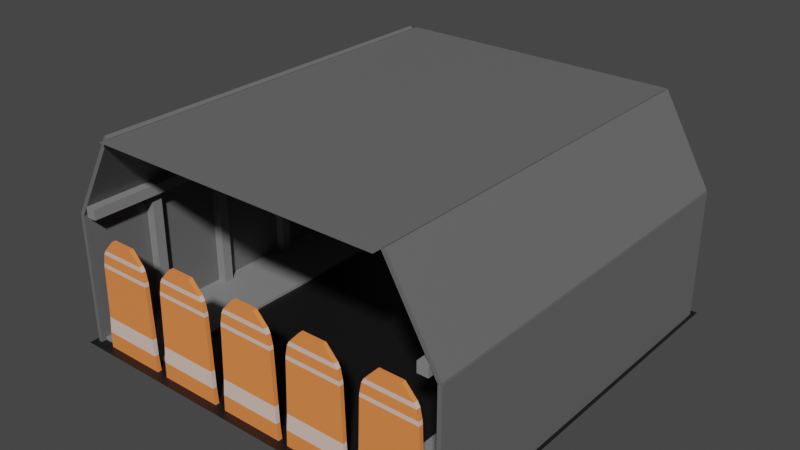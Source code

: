 # Source: tunnel_prototype_1.blend  (saved by Blender 3.6.13; exported with 4.5.12 LTS)
import bpy
from mathutils import Matrix  # noqa: F401  (used for matrix-valued properties, if any)

bpy.ops.wm.read_factory_settings(use_empty=True)
scene = bpy.context.scene
scene.name = 'Scene'

# ---- collections
col_collection = bpy.data.collections.new('Collection'); scene.collection.children.link(col_collection)

# ---- materials (node trees are filled in below, after node groups)
mat_pavement = bpy.data.materials.new('Pavement')
mat_pavement.use_transparent_shadow = False
mat_cement2 = bpy.data.materials.new('Cement2')
mat_cement2.alpha_threshold = 0.0
mat_cement2.use_transparent_shadow = False
mat_cement2.roughness = 0.5
mat_cement2.line_color = (0.0, 0.0, 0.0, 1.0)
mat_roadblockorange = bpy.data.materials.new('RoadBlockOrange')
mat_roadblockorange.use_transparent_shadow = False
mat_roadblockwhite = bpy.data.materials.new('RoadBlockWhite')
mat_roadblockwhite.use_transparent_shadow = False
mat_cement01 = bpy.data.materials.new('Cement01')
mat_cement01.use_transparent_shadow = False

# ---- material node trees
mat_pavement.use_nodes = True; mat_pavement.node_tree.nodes.clear()
_N = mat_pavement.node_tree.nodes; _L = mat_pavement.node_tree.links
n0 = _N.new('ShaderNodeBsdfPrincipled'); n0.name = 'Principled BSDF'; n0.location = (10, 300)
n0.distribution = 'GGX'
n0.subsurface_method = 'RANDOM_WALK_SKIN'
n0.inputs[0].default_value = (0.007193, 0.007193, 0.007193, 1.0)
n0.inputs[3].default_value = 1.45
n0.inputs[27].default_value = (0.0, 0.0, 0.0, 1.0)
n0.inputs[28].default_value = 1.0
n1 = _N.new('ShaderNodeOutputMaterial'); n1.name = 'Material Output'; n1.location = (300, 300)
_L.new(n0.outputs[0], n1.inputs[0])
n1.is_active_output = True
mat_cement2.use_nodes = True; mat_cement2.node_tree.nodes.clear()
_N = mat_cement2.node_tree.nodes; _L = mat_cement2.node_tree.links
n0 = _N.new('ShaderNodeOutputMaterial'); n0.name = 'Material Output'; n0.location = (300, 300)
n1 = _N.new('ShaderNodeBsdfPrincipled'); n1.name = 'Principled BSDF'; n1.location = (10, 300)
n1.distribution = 'GGX'
n1.subsurface_method = 'RANDOM_WALK_SKIN'
n1.inputs[0].default_value = (0.1376, 0.1376, 0.1376, 1.0)
n1.inputs[3].default_value = 1.45
n1.inputs[27].default_value = (0.0, 0.0, 0.0, 1.0)
n1.inputs[28].default_value = 1.0
_L.new(n1.outputs[0], n0.inputs[0])
n0.is_active_output = True
mat_roadblockorange.use_nodes = True; mat_roadblockorange.node_tree.nodes.clear()
_N = mat_roadblockorange.node_tree.nodes; _L = mat_roadblockorange.node_tree.links
n0 = _N.new('ShaderNodeBsdfPrincipled'); n0.name = 'Principled BSDF'; n0.location = (10, 300)
n0.distribution = 'GGX'
n0.subsurface_method = 'RANDOM_WALK_SKIN'
n0.inputs[0].default_value = (1.0, 0.269, 0.07046, 1.0)
n0.inputs[3].default_value = 1.45
n0.inputs[27].default_value = (0.0, 0.0, 0.0, 1.0)
n0.inputs[28].default_value = 1.0
n1 = _N.new('ShaderNodeOutputMaterial'); n1.name = 'Material Output'; n1.location = (300, 300)
_L.new(n0.outputs[0], n1.inputs[0])
n1.is_active_output = True
mat_roadblockwhite.use_nodes = True; mat_roadblockwhite.node_tree.nodes.clear()
_N = mat_roadblockwhite.node_tree.nodes; _L = mat_roadblockwhite.node_tree.links
n0 = _N.new('ShaderNodeBsdfPrincipled'); n0.name = 'Principled BSDF'; n0.location = (10, 300)
n0.distribution = 'GGX'
n0.subsurface_method = 'RANDOM_WALK_SKIN'
n0.inputs[0].default_value = (0.8, 0.6046, 0.528, 1.0)
n0.inputs[3].default_value = 1.45
n0.inputs[27].default_value = (0.0, 0.0, 0.0, 1.0)
n0.inputs[28].default_value = 1.0
n1 = _N.new('ShaderNodeOutputMaterial'); n1.name = 'Material Output'; n1.location = (300, 300)
_L.new(n0.outputs[0], n1.inputs[0])
n1.is_active_output = True
mat_cement01.use_nodes = True; mat_cement01.node_tree.nodes.clear()
_N = mat_cement01.node_tree.nodes; _L = mat_cement01.node_tree.links
n0 = _N.new('ShaderNodeBsdfPrincipled'); n0.name = 'Principled BSDF'; n0.location = (10, 300)
n0.distribution = 'GGX'
n0.subsurface_method = 'RANDOM_WALK_SKIN'
n0.inputs[0].default_value = (0.233, 0.233, 0.233, 1.0)
n0.inputs[3].default_value = 1.45
n0.inputs[27].default_value = (0.0, 0.0, 0.0, 1.0)
n0.inputs[28].default_value = 1.0
n1 = _N.new('ShaderNodeOutputMaterial'); n1.name = 'Material Output'; n1.location = (300, 300)
_L.new(n0.outputs[0], n1.inputs[0])
n1.is_active_output = True

# ---- world
world_world = bpy.data.worlds.new('World'); scene.world = world_world
world_world.use_nodes = True; world_world.node_tree.nodes.clear()
_N = world_world.node_tree.nodes; _L = world_world.node_tree.links
n0 = _N.new('ShaderNodeOutputWorld'); n0.name = 'World Output'; n0.location = (300, 300)
n1 = _N.new('ShaderNodeBackground'); n1.name = 'Background'; n1.location = (10, 300)
n1.inputs[0].default_value = (0.05088, 0.05088, 0.05088, 1.0)
_L.new(n1.outputs[0], n0.inputs[0])
n0.is_active_output = True
world_world.color = (0.05088, 0.05088, 0.05088)
world_world.use_sun_shadow = False
world_world.sun_shadow_jitter_overblur = 0.0

# ---- meshes
me_plane = bpy.data.meshes.new('Plane')
me_plane.from_pydata([(-39.84, -39.84, 0.0), (39.84, -39.84, 0.0), (-39.84, 39.84, 0.0), (39.84, 39.84, 0.0)], [], [(0, 1, 3, 2)])
_uv = me_plane.uv_layers.new(name='UVMap')
_uv.uv.foreach_set('vector', [0.0, 0.0, 1.0, 0.0, 1.0, 1.0, 0.0, 1.0])
me_plane.materials.append(mat_pavement)
me_plane.update()
me_cube_001 = bpy.data.meshes.new('Cube.001')
me_cube_001.from_pydata([(-0.4005, -38.38, -12.76), (-0.4005, -38.38, 12.76), (-0.4005, 38.38, -12.76), (-0.4005, 38.38, 12.76), (0.4005, -38.38, -12.76), (0.4005, -38.38, 12.76), (0.4005, 38.38, -12.76), (0.4005, 38.38, 12.76)], [], [(0, 1, 3, 2), (2, 3, 7, 6), (6, 7, 5, 4), (4, 5, 1, 0), (2, 6, 4, 0), (7, 3, 1, 5)])
_uv = me_cube_001.uv_layers.new(name='UVMap')
_uv.uv.foreach_set('vector', [0.375, 0.0, 0.625, 0.0, 0.625, 0.25, 0.375, 0.25, 0.375, 0.25, 0.625, 0.25, 0.625, 0.5, 0.375, 0.5, 0.375, 0.5, 0.625, 0.5, 0.625, 0.75, 0.375, 0.75, 0.375, 0.75, 0.625, 0.75, 0.625, 1.0, 0.375, 1.0, 0.125, 0.5, 0.375, 0.5, 0.375, 0.75, 0.125, 0.75, 0.625, 0.5, 0.875, 0.5, 0.875, 0.75, 0.625, 0.75])
me_cube_001.materials.append(mat_cement2)
me_cube_001.update()
me_cube_002 = bpy.data.meshes.new('Cube.002')
me_cube_002.from_pydata([(-0.4005, -38.38, -12.76), (-0.4005, -38.38, 12.76), (-0.4005, 38.38, -12.76), (-0.4005, 38.38, 12.76), (0.4005, -38.38, -12.76), (0.4005, -38.38, 12.76), (0.4005, 38.38, -12.76), (0.4005, 38.38, 12.76)], [], [(0, 1, 3, 2), (2, 3, 7, 6), (6, 7, 5, 4), (4, 5, 1, 0), (2, 6, 4, 0), (7, 3, 1, 5)])
_uv = me_cube_002.uv_layers.new(name='UVMap')
_uv.uv.foreach_set('vector', [0.375, 0.0, 0.625, 0.0, 0.625, 0.25, 0.375, 0.25, 0.375, 0.25, 0.625, 0.25, 0.625, 0.5, 0.375, 0.5, 0.375, 0.5, 0.625, 0.5, 0.625, 0.75, 0.375, 0.75, 0.375, 0.75, 0.625, 0.75, 0.625, 1.0, 0.375, 1.0, 0.125, 0.5, 0.375, 0.5, 0.375, 0.75, 0.125, 0.75, 0.625, 0.5, 0.875, 0.5, 0.875, 0.75, 0.625, 0.75])
me_cube_002.materials.append(mat_cement2)
me_cube_002.update()
me_cube_003 = bpy.data.meshes.new('Cube.003')
me_cube_003.from_pydata([(-0.4005, -38.38, -9.737), (-0.4005, -38.38, 9.737), (-0.4005, 38.38, -9.737), (-0.4005, 38.38, 9.737), (0.4005, -38.38, -9.737), (0.4005, -38.38, 9.737), (0.4005, 38.38, -9.737), (0.4005, 38.38, 9.737)], [], [(0, 1, 3, 2), (2, 3, 7, 6), (6, 7, 5, 4), (4, 5, 1, 0), (2, 6, 4, 0), (7, 3, 1, 5)])
_uv = me_cube_003.uv_layers.new(name='UVMap')
_uv.uv.foreach_set('vector', [0.375, 0.0, 0.625, 0.0, 0.625, 0.25, 0.375, 0.25, 0.375, 0.25, 0.625, 0.25, 0.625, 0.5, 0.375, 0.5, 0.375, 0.5, 0.625, 0.5, 0.625, 0.75, 0.375, 0.75, 0.375, 0.75, 0.625, 0.75, 0.625, 1.0, 0.375, 1.0, 0.125, 0.5, 0.375, 0.5, 0.375, 0.75, 0.125, 0.75, 0.625, 0.5, 0.875, 0.5, 0.875, 0.75, 0.625, 0.75])
me_cube_003.materials.append(mat_cement2)
me_cube_003.update()
me_cube_004 = bpy.data.meshes.new('Cube.004')
me_cube_004.from_pydata([(-0.4005, -38.38, -9.737), (-0.4005, -38.38, 9.737), (-0.4005, 38.38, -9.737), (-0.4005, 38.38, 9.737), (0.4005, -38.38, -9.737), (0.4005, -38.38, 9.737), (0.4005, 38.38, -9.737), (0.4005, 38.38, 9.737)], [], [(0, 1, 3, 2), (2, 3, 7, 6), (6, 7, 5, 4), (4, 5, 1, 0), (2, 6, 4, 0), (7, 3, 1, 5)])
_uv = me_cube_004.uv_layers.new(name='UVMap')
_uv.uv.foreach_set('vector', [0.375, 0.0, 0.625, 0.0, 0.625, 0.25, 0.375, 0.25, 0.375, 0.25, 0.625, 0.25, 0.625, 0.5, 0.375, 0.5, 0.375, 0.5, 0.625, 0.5, 0.625, 0.75, 0.375, 0.75, 0.375, 0.75, 0.625, 0.75, 0.625, 1.0, 0.375, 1.0, 0.125, 0.5, 0.375, 0.5, 0.375, 0.75, 0.125, 0.75, 0.625, 0.5, 0.875, 0.5, 0.875, 0.75, 0.625, 0.75])
me_cube_004.materials.append(mat_cement2)
me_cube_004.update()
me_plane_001 = bpy.data.meshes.new('Plane.001')
me_plane_001.from_pydata([(-28.65, -39.84, 0.0), (28.65, -39.84, 0.0), (-28.65, 39.84, 0.0), (28.65, 39.84, 0.0)], [], [(0, 1, 3, 2)])
_uv = me_plane_001.uv_layers.new(name='UVMap')
_uv.uv.foreach_set('vector', [0.0, 0.0, 1.0, 0.0, 1.0, 1.0, 0.0, 1.0])
me_plane_001.materials.append(mat_cement2)
me_plane_001.update()
me_cube_005 = bpy.data.meshes.new('Cube.005')
me_cube_005.from_pydata([(-0.4005, -6.247, -12.76), (-0.4005, -2.351, 9.848), (-0.4005, 6.247, -12.76), (-0.4005, 2.351, 9.848), (0.4005, -6.247, -12.76), (0.4005, -2.351, 9.848), (0.4005, 6.247, -12.76), (0.4005, 2.351, 9.848), (-0.4005, -5.508, 3.906), (-0.4005, 5.508, 3.906), (0.4005, 5.508, 3.906), (0.4005, -5.508, 3.906), (-0.4005, -4.559, 7.45), (-0.4005, 4.559, 7.45), (0.4005, 4.559, 7.45), (0.4005, -4.559, 7.45), (-0.4005, -5.033, 6.566), (0.4005, -5.033, 6.566), (0.4005, 5.033, 6.566), (-0.4005, 5.033, 6.566), (-0.4005, 5.414, 4.703), (0.4005, 5.414, 4.703), (0.4005, -5.414, 4.703), (-0.4005, -5.414, 4.703), (-0.4005, 5.85, -6.305), (0.4005, 5.85, -6.305), (0.4005, -5.85, -6.305), (-0.4005, -5.85, -6.305), (-0.5048, 6.035, -9.494), (0.2962, 6.035, -9.494), (0.2962, -6.077, -9.494), (-0.5048, -6.077, -9.494)], [], [(12, 1, 3, 13), (13, 3, 7, 14), (14, 7, 5, 15), (15, 5, 1, 12), (2, 6, 4, 0), (7, 3, 1, 5), (26, 11, 8, 27), (25, 10, 11, 26), (24, 9, 10, 25), (27, 8, 9, 24), (17, 15, 12, 16), (18, 14, 15, 17), (19, 13, 14, 18), (16, 12, 13, 19), (20, 19, 18, 21), (22, 17, 16, 23), (21, 18, 17, 22), (23, 16, 19, 20), (8, 23, 20, 9), (10, 21, 22, 11), (11, 22, 23, 8), (9, 20, 21, 10), (31, 27, 24, 28), (28, 24, 25, 29), (29, 25, 26, 30), (30, 26, 27, 31), (4, 30, 31, 0), (6, 29, 30, 4), (2, 28, 29, 6), (0, 31, 28, 2)])
me_cube_005.polygons.foreach_set('material_index', [0, 0, 0, 0, 0, 0, 0, 0, 0, 0, 1, 1, 1, 1, 0, 0, 0, 0, 1, 1, 1, 1, 1, 1, 1, 1, 0, 0, 0, 0])
_uv = me_cube_005.uv_layers.new(name='UVMap')
_uv.uv.foreach_set('vector', [0.5625, 0.0, 0.625, 0.0, 0.625, 0.25, 0.5625, 0.25, 0.5625, 0.25, 0.625, 0.25, 0.625, 0.5, 0.5625, 0.5, 0.5625, 0.5, 0.625, 0.5, 0.625, 0.75, 0.5625, 0.75, 0.5625, 0.75, 0.625, 0.75, 0.625, 1.0, 0.5625, 1.0, 0.125, 0.5, 0.375, 0.5, 0.375, 0.75, 0.125, 0.75, 0.625, 0.5, 0.875, 0.5, 0.875, 0.75, 0.625, 0.75, 0.4375, 0.75, 0.5, 0.75, 0.5, 1.0, 0.4375, 1.0, 0.4375, 0.5, 0.5, 0.5, 0.5, 0.75, 0.4375, 0.75, 0.4375, 0.25, 0.5, 0.25, 0.5, 0.5, 0.4375, 0.5, 0.4375, 0.0, 0.5, 0.0, 0.5, 0.25, 0.4375, 0.25, 0.5312, 0.75, 0.5625, 0.75, 0.5625, 1.0, 0.5312, 1.0, 0.5313, 0.5, 0.5625, 0.5, 0.5625, 0.75, 0.5312, 0.75, 0.5312, 0.25, 0.5625, 0.25, 0.5625, 0.5, 0.5313, 0.5, 0.5312, 0.0, 0.5625, 0.0, 0.5625, 0.25, 0.5312, 0.25, 0.5156, 0.25, 0.5312, 0.25, 0.5313, 0.5, 0.5156, 0.5, 0.5156, 0.75, 0.5312, 0.75, 0.5312, 1.0, 0.5156, 1.0, 0.5156, 0.5, 0.5313, 0.5, 0.5312, 0.75, 0.5156, 0.75, 0.5156, 0.0, 0.5312, 0.0, 0.5312, 0.25, 0.5156, 0.25, 0.5, 0.0, 0.5156, 0.0, 0.5156, 0.25, 0.5, 0.25, 0.5, 0.5, 0.5156, 0.5, 0.5156, 0.75, 0.5, 0.75, 0.5, 0.75, 0.5156, 0.75, 0.5156, 1.0, 0.5, 1.0, 0.5, 0.25, 0.5156, 0.25, 0.5156, 0.5, 0.5, 0.5, 0.4062, 0.0, 0.4375, 0.0, 0.4375, 0.25, 0.4062, 0.25, 0.4062, 0.25, 0.4375, 0.25, 0.4375, 0.5, 0.4062, 0.5, 0.4062, 0.5, 0.4375, 0.5, 0.4375, 0.75, 0.4062, 0.75, 0.4062, 0.75, 0.4375, 0.75, 0.4375, 1.0, 0.4062, 1.0, 0.375, 0.75, 0.4062, 0.75, 0.4062, 1.0, 0.375, 1.0, 0.375, 0.5, 0.4062, 0.5, 0.4062, 0.75, 0.375, 0.75, 0.375, 0.25, 0.4062, 0.25, 0.4062, 0.5, 0.375, 0.5, 0.375, 0.0, 0.4062, 0.0, 0.4062, 0.25, 0.375, 0.25])
me_cube_005.materials.append(mat_roadblockorange)
me_cube_005.materials.append(mat_roadblockwhite)
me_cube_005.update()
me_cube_009 = bpy.data.meshes.new('Cube.009')
me_cube_009.from_pydata([(-1.0, -1.0, -12.89), (-1.0, -1.0, 12.89), (-1.0, 1.0, -12.89), (-1.0, 1.0, 12.89), (1.0, -1.0, -12.89), (1.0, -1.0, 12.89), (1.0, 1.0, -12.89), (1.0, 1.0, 12.89), (-1.0, -48.35, -12.89), (-1.0, -48.35, 12.89), (-1.0, -46.35, -12.89), (-1.0, -46.35, 12.89), (1.0, -48.35, -12.89), (1.0, -48.35, 12.89), (1.0, -46.35, -12.89), (1.0, -46.35, 12.89), (-1.0, -33.17, -12.89), (-1.0, -33.17, 12.89), (-1.0, -31.17, -12.89), (-1.0, -31.17, 12.89), (1.0, -33.17, -12.89), (1.0, -33.17, 12.89), (1.0, -31.17, -12.89), (1.0, -31.17, 12.89), (-1.0, -16.94, -12.89), (-1.0, -16.94, 12.89), (-1.0, -14.94, -12.89), (-1.0, -14.94, 12.89), (1.0, -16.94, -12.89), (1.0, -16.94, 12.89), (1.0, -14.94, -12.89), (1.0, -14.94, 12.89)], [], [(0, 1, 3, 2), (2, 3, 7, 6), (6, 7, 5, 4), (4, 5, 1, 0), (2, 6, 4, 0), (7, 3, 1, 5), (8, 9, 11, 10), (10, 11, 15, 14), (14, 15, 13, 12), (12, 13, 9, 8), (10, 14, 12, 8), (15, 11, 9, 13), (16, 17, 19, 18), (18, 19, 23, 22), (22, 23, 21, 20), (20, 21, 17, 16), (18, 22, 20, 16), (23, 19, 17, 21), (24, 25, 27, 26), (26, 27, 31, 30), (30, 31, 29, 28), (28, 29, 25, 24), (26, 30, 28, 24), (31, 27, 25, 29)])
_uv = me_cube_009.uv_layers.new(name='UVMap')
_uv.uv.foreach_set('vector', [0.375, 0.0, 0.625, 0.0, 0.625, 0.25, 0.375, 0.25, 0.375, 0.25, 0.625, 0.25, 0.625, 0.5, 0.375, 0.5, 0.375, 0.5, 0.625, 0.5, 0.625, 0.75, 0.375, 0.75, 0.375, 0.75, 0.625, 0.75, 0.625, 1.0, 0.375, 1.0, 0.125, 0.5, 0.375, 0.5, 0.375, 0.75, 0.125, 0.75, 0.625, 0.5, 0.875, 0.5, 0.875, 0.75, 0.625, 0.75, 0.375, 0.0, 0.625, 0.0, 0.625, 0.25, 0.375, 0.25, 0.375, 0.25, 0.625, 0.25, 0.625, 0.5, 0.375, 0.5, 0.375, 0.5, 0.625, 0.5, 0.625, 0.75, 0.375, 0.75, 0.375, 0.75, 0.625, 0.75, 0.625, 1.0, 0.375, 1.0, 0.125, 0.5, 0.375, 0.5, 0.375, 0.75, 0.125, 0.75, 0.625, 0.5, 0.875, 0.5, 0.875, 0.75, 0.625, 0.75, 0.375, 0.0, 0.625, 0.0, 0.625, 0.25, 0.375, 0.25, 0.375, 0.25, 0.625, 0.25, 0.625, 0.5, 0.375, 0.5, 0.375, 0.5, 0.625, 0.5, 0.625, 0.75, 0.375, 0.75, 0.375, 0.75, 0.625, 0.75, 0.625, 1.0, 0.375, 1.0, 0.125, 0.5, 0.375, 0.5, 0.375, 0.75, 0.125, 0.75, 0.625, 0.5, 0.875, 0.5, 0.875, 0.75, 0.625, 0.75, 0.375, 0.0, 0.625, 0.0, 0.625, 0.25, 0.375, 0.25, 0.375, 0.25, 0.625, 0.25, 0.625, 0.5, 0.375, 0.5, 0.375, 0.5, 0.625, 0.5, 0.625, 0.75, 0.375, 0.75, 0.375, 0.75, 0.625, 0.75, 0.625, 1.0, 0.375, 1.0, 0.125, 0.5, 0.375, 0.5, 0.375, 0.75, 0.125, 0.75, 0.625, 0.5, 0.875, 0.5, 0.875, 0.75, 0.625, 0.75])
me_cube_009.materials.append(mat_cement01)
me_cube_009.update()
me_cube_010 = bpy.data.meshes.new('Cube.010')
me_cube_010.from_pydata([(-1.0, -1.0, -12.89), (-1.0, -1.0, 12.89), (-1.0, 1.0, -12.89), (-1.0, 1.0, 12.89), (1.0, -1.0, -12.89), (1.0, -1.0, 12.89), (1.0, 1.0, -12.89), (1.0, 1.0, 12.89), (-1.0, -48.35, -12.89), (-1.0, -48.35, 12.89), (-1.0, -46.35, -12.89), (-1.0, -46.35, 12.89), (1.0, -48.35, -12.89), (1.0, -48.35, 12.89), (1.0, -46.35, -12.89), (1.0, -46.35, 12.89), (-1.0, -33.17, -12.89), (-1.0, -33.17, 12.89), (-1.0, -31.17, -12.89), (-1.0, -31.17, 12.89), (1.0, -33.17, -12.89), (1.0, -33.17, 12.89), (1.0, -31.17, -12.89), (1.0, -31.17, 12.89), (-1.0, -16.94, -12.89), (-1.0, -16.94, 12.89), (-1.0, -14.94, -12.89), (-1.0, -14.94, 12.89), (1.0, -16.94, -12.89), (1.0, -16.94, 12.89), (1.0, -14.94, -12.89), (1.0, -14.94, 12.89)], [], [(0, 1, 3, 2), (2, 3, 7, 6), (6, 7, 5, 4), (4, 5, 1, 0), (2, 6, 4, 0), (7, 3, 1, 5), (8, 9, 11, 10), (10, 11, 15, 14), (14, 15, 13, 12), (12, 13, 9, 8), (10, 14, 12, 8), (15, 11, 9, 13), (16, 17, 19, 18), (18, 19, 23, 22), (22, 23, 21, 20), (20, 21, 17, 16), (18, 22, 20, 16), (23, 19, 17, 21), (24, 25, 27, 26), (26, 27, 31, 30), (30, 31, 29, 28), (28, 29, 25, 24), (26, 30, 28, 24), (31, 27, 25, 29)])
_uv = me_cube_010.uv_layers.new(name='UVMap')
_uv.uv.foreach_set('vector', [0.375, 0.0, 0.625, 0.0, 0.625, 0.25, 0.375, 0.25, 0.375, 0.25, 0.625, 0.25, 0.625, 0.5, 0.375, 0.5, 0.375, 0.5, 0.625, 0.5, 0.625, 0.75, 0.375, 0.75, 0.375, 0.75, 0.625, 0.75, 0.625, 1.0, 0.375, 1.0, 0.125, 0.5, 0.375, 0.5, 0.375, 0.75, 0.125, 0.75, 0.625, 0.5, 0.875, 0.5, 0.875, 0.75, 0.625, 0.75, 0.375, 0.0, 0.625, 0.0, 0.625, 0.25, 0.375, 0.25, 0.375, 0.25, 0.625, 0.25, 0.625, 0.5, 0.375, 0.5, 0.375, 0.5, 0.625, 0.5, 0.625, 0.75, 0.375, 0.75, 0.375, 0.75, 0.625, 0.75, 0.625, 1.0, 0.375, 1.0, 0.125, 0.5, 0.375, 0.5, 0.375, 0.75, 0.125, 0.75, 0.625, 0.5, 0.875, 0.5, 0.875, 0.75, 0.625, 0.75, 0.375, 0.0, 0.625, 0.0, 0.625, 0.25, 0.375, 0.25, 0.375, 0.25, 0.625, 0.25, 0.625, 0.5, 0.375, 0.5, 0.375, 0.5, 0.625, 0.5, 0.625, 0.75, 0.375, 0.75, 0.375, 0.75, 0.625, 0.75, 0.625, 1.0, 0.375, 1.0, 0.125, 0.5, 0.375, 0.5, 0.375, 0.75, 0.125, 0.75, 0.625, 0.5, 0.875, 0.5, 0.875, 0.75, 0.625, 0.75, 0.375, 0.0, 0.625, 0.0, 0.625, 0.25, 0.375, 0.25, 0.375, 0.25, 0.625, 0.25, 0.625, 0.5, 0.375, 0.5, 0.375, 0.5, 0.625, 0.5, 0.625, 0.75, 0.375, 0.75, 0.375, 0.75, 0.625, 0.75, 0.625, 1.0, 0.375, 1.0, 0.125, 0.5, 0.375, 0.5, 0.375, 0.75, 0.125, 0.75, 0.625, 0.5, 0.875, 0.5, 0.875, 0.75, 0.625, 0.75])
me_cube_010.materials.append(mat_cement01)
me_cube_010.update()
me_cube_012 = bpy.data.meshes.new('Cube.012')
me_cube_012.from_pydata([(-1.0, -1.0, -38.48), (-1.0, -1.0, 38.48), (-1.0, 1.0, -38.48), (-1.0, 1.0, 38.48), (1.0, -1.0, -38.48), (1.0, -1.0, 38.48), (1.0, 1.0, -38.48), (1.0, 1.0, 38.48)], [], [(0, 1, 3, 2), (2, 3, 7, 6), (6, 7, 5, 4), (4, 5, 1, 0), (2, 6, 4, 0), (7, 3, 1, 5)])
_uv = me_cube_012.uv_layers.new(name='UVMap')
_uv.uv.foreach_set('vector', [0.375, 0.0, 0.625, 0.0, 0.625, 0.25, 0.375, 0.25, 0.375, 0.25, 0.625, 0.25, 0.625, 0.5, 0.375, 0.5, 0.375, 0.5, 0.625, 0.5, 0.625, 0.75, 0.375, 0.75, 0.375, 0.75, 0.625, 0.75, 0.625, 1.0, 0.375, 1.0, 0.125, 0.5, 0.375, 0.5, 0.375, 0.75, 0.125, 0.75, 0.625, 0.5, 0.875, 0.5, 0.875, 0.75, 0.625, 0.75])
me_cube_012.materials.append(mat_cement01)
me_cube_012.update()
me_cube_013 = bpy.data.meshes.new('Cube.013')
me_cube_013.from_pydata([(-1.0, -1.0, -38.48), (-1.0, -1.0, 38.48), (-1.0, 1.0, -38.48), (-1.0, 1.0, 38.48), (1.0, -1.0, -38.48), (1.0, -1.0, 38.48), (1.0, 1.0, -38.48), (1.0, 1.0, 38.48)], [], [(0, 1, 3, 2), (2, 3, 7, 6), (6, 7, 5, 4), (4, 5, 1, 0), (2, 6, 4, 0), (7, 3, 1, 5)])
_uv = me_cube_013.uv_layers.new(name='UVMap')
_uv.uv.foreach_set('vector', [0.375, 0.0, 0.625, 0.0, 0.625, 0.25, 0.375, 0.25, 0.375, 0.25, 0.625, 0.25, 0.625, 0.5, 0.375, 0.5, 0.375, 0.5, 0.625, 0.5, 0.625, 0.75, 0.375, 0.75, 0.375, 0.75, 0.625, 0.75, 0.625, 1.0, 0.375, 1.0, 0.125, 0.5, 0.375, 0.5, 0.375, 0.75, 0.125, 0.75, 0.625, 0.5, 0.875, 0.5, 0.875, 0.75, 0.625, 0.75])
me_cube_013.materials.append(mat_cement01)
me_cube_013.update()
me_cube_014 = bpy.data.meshes.new('Cube.014')
me_cube_014.from_pydata([(-0.4005, -37.34, -6.903), (-0.4005, -37.34, 6.903), (-0.4005, 37.34, -6.903), (-0.4005, 37.34, 6.903), (0.4005, -37.34, -6.903), (0.4005, -37.34, 6.903), (0.4005, 37.34, -6.903), (0.4005, 37.34, 6.903)], [], [(0, 1, 3, 2), (2, 3, 7, 6), (6, 7, 5, 4), (4, 5, 1, 0), (2, 6, 4, 0), (7, 3, 1, 5)])
_uv = me_cube_014.uv_layers.new(name='UVMap')
_uv.uv.foreach_set('vector', [0.375, 0.0, 0.625, 0.0, 0.625, 0.25, 0.375, 0.25, 0.375, 0.25, 0.625, 0.25, 0.625, 0.5, 0.375, 0.5, 0.375, 0.5, 0.625, 0.5, 0.625, 0.75, 0.375, 0.75, 0.375, 0.75, 0.625, 0.75, 0.625, 1.0, 0.375, 1.0, 0.125, 0.5, 0.375, 0.5, 0.375, 0.75, 0.125, 0.75, 0.625, 0.5, 0.875, 0.5, 0.875, 0.75, 0.625, 0.75])
me_cube_014.materials.append(mat_cement01)
me_cube_014.update()
me_cube_015 = bpy.data.meshes.new('Cube.015')
me_cube_015.from_pydata([(-0.4005, -37.34, -6.903), (-0.4005, -37.34, 6.903), (-0.4005, 37.34, -6.903), (-0.4005, 37.34, 6.903), (0.4005, -37.34, -6.903), (0.4005, -37.34, 6.903), (0.4005, 37.34, -6.903), (0.4005, 37.34, 6.903)], [], [(0, 1, 3, 2), (2, 3, 7, 6), (6, 7, 5, 4), (4, 5, 1, 0), (2, 6, 4, 0), (7, 3, 1, 5)])
_uv = me_cube_015.uv_layers.new(name='UVMap')
_uv.uv.foreach_set('vector', [0.375, 0.0, 0.625, 0.0, 0.625, 0.25, 0.375, 0.25, 0.375, 0.25, 0.625, 0.25, 0.625, 0.5, 0.375, 0.5, 0.375, 0.5, 0.625, 0.5, 0.625, 0.75, 0.375, 0.75, 0.375, 0.75, 0.625, 0.75, 0.625, 1.0, 0.375, 1.0, 0.125, 0.5, 0.375, 0.5, 0.375, 0.75, 0.125, 0.75, 0.625, 0.5, 0.875, 0.5, 0.875, 0.75, 0.625, 0.75])
me_cube_015.materials.append(mat_cement01)
me_cube_015.update()
me_cube_016 = bpy.data.meshes.new('Cube.016')
me_cube_016.from_pydata([(-0.4005, -6.247, -12.76), (-0.4005, -2.351, 9.848), (-0.4005, 6.247, -12.76), (-0.4005, 2.351, 9.848), (0.4005, -6.247, -12.76), (0.4005, -2.351, 9.848), (0.4005, 6.247, -12.76), (0.4005, 2.351, 9.848), (-0.4005, -5.508, 3.906), (-0.4005, 5.508, 3.906), (0.4005, 5.508, 3.906), (0.4005, -5.508, 3.906), (-0.4005, -4.559, 7.45), (-0.4005, 4.559, 7.45), (0.4005, 4.559, 7.45), (0.4005, -4.559, 7.45), (-0.4005, -5.033, 6.566), (0.4005, -5.033, 6.566), (0.4005, 5.033, 6.566), (-0.4005, 5.033, 6.566), (-0.4005, 5.414, 4.703), (0.4005, 5.414, 4.703), (0.4005, -5.414, 4.703), (-0.4005, -5.414, 4.703), (-0.4005, 5.85, -6.305), (0.4005, 5.85, -6.305), (0.4005, -5.85, -6.305), (-0.4005, -5.85, -6.305), (-0.5048, 6.035, -9.494), (0.2962, 6.035, -9.494), (0.2962, -6.077, -9.494), (-0.5048, -6.077, -9.494)], [], [(12, 1, 3, 13), (13, 3, 7, 14), (14, 7, 5, 15), (15, 5, 1, 12), (2, 6, 4, 0), (7, 3, 1, 5), (26, 11, 8, 27), (25, 10, 11, 26), (24, 9, 10, 25), (27, 8, 9, 24), (17, 15, 12, 16), (18, 14, 15, 17), (19, 13, 14, 18), (16, 12, 13, 19), (20, 19, 18, 21), (22, 17, 16, 23), (21, 18, 17, 22), (23, 16, 19, 20), (8, 23, 20, 9), (10, 21, 22, 11), (11, 22, 23, 8), (9, 20, 21, 10), (31, 27, 24, 28), (28, 24, 25, 29), (29, 25, 26, 30), (30, 26, 27, 31), (4, 30, 31, 0), (6, 29, 30, 4), (2, 28, 29, 6), (0, 31, 28, 2)])
me_cube_016.polygons.foreach_set('material_index', [0, 0, 0, 0, 0, 0, 0, 0, 0, 0, 1, 1, 1, 1, 0, 0, 0, 0, 1, 1, 1, 1, 1, 1, 1, 1, 0, 0, 0, 0])
_uv = me_cube_016.uv_layers.new(name='UVMap')
_uv.uv.foreach_set('vector', [0.5625, 0.0, 0.625, 0.0, 0.625, 0.25, 0.5625, 0.25, 0.5625, 0.25, 0.625, 0.25, 0.625, 0.5, 0.5625, 0.5, 0.5625, 0.5, 0.625, 0.5, 0.625, 0.75, 0.5625, 0.75, 0.5625, 0.75, 0.625, 0.75, 0.625, 1.0, 0.5625, 1.0, 0.125, 0.5, 0.375, 0.5, 0.375, 0.75, 0.125, 0.75, 0.625, 0.5, 0.875, 0.5, 0.875, 0.75, 0.625, 0.75, 0.4375, 0.75, 0.5, 0.75, 0.5, 1.0, 0.4375, 1.0, 0.4375, 0.5, 0.5, 0.5, 0.5, 0.75, 0.4375, 0.75, 0.4375, 0.25, 0.5, 0.25, 0.5, 0.5, 0.4375, 0.5, 0.4375, 0.0, 0.5, 0.0, 0.5, 0.25, 0.4375, 0.25, 0.5312, 0.75, 0.5625, 0.75, 0.5625, 1.0, 0.5312, 1.0, 0.5313, 0.5, 0.5625, 0.5, 0.5625, 0.75, 0.5312, 0.75, 0.5312, 0.25, 0.5625, 0.25, 0.5625, 0.5, 0.5313, 0.5, 0.5312, 0.0, 0.5625, 0.0, 0.5625, 0.25, 0.5312, 0.25, 0.5156, 0.25, 0.5312, 0.25, 0.5313, 0.5, 0.5156, 0.5, 0.5156, 0.75, 0.5312, 0.75, 0.5312, 1.0, 0.5156, 1.0, 0.5156, 0.5, 0.5313, 0.5, 0.5312, 0.75, 0.5156, 0.75, 0.5156, 0.0, 0.5312, 0.0, 0.5312, 0.25, 0.5156, 0.25, 0.5, 0.0, 0.5156, 0.0, 0.5156, 0.25, 0.5, 0.25, 0.5, 0.5, 0.5156, 0.5, 0.5156, 0.75, 0.5, 0.75, 0.5, 0.75, 0.5156, 0.75, 0.5156, 1.0, 0.5, 1.0, 0.5, 0.25, 0.5156, 0.25, 0.5156, 0.5, 0.5, 0.5, 0.4062, 0.0, 0.4375, 0.0, 0.4375, 0.25, 0.4062, 0.25, 0.4062, 0.25, 0.4375, 0.25, 0.4375, 0.5, 0.4062, 0.5, 0.4062, 0.5, 0.4375, 0.5, 0.4375, 0.75, 0.4062, 0.75, 0.4062, 0.75, 0.4375, 0.75, 0.4375, 1.0, 0.4062, 1.0, 0.375, 0.75, 0.4062, 0.75, 0.4062, 1.0, 0.375, 1.0, 0.375, 0.5, 0.4062, 0.5, 0.4062, 0.75, 0.375, 0.75, 0.375, 0.25, 0.4062, 0.25, 0.4062, 0.5, 0.375, 0.5, 0.375, 0.0, 0.4062, 0.0, 0.4062, 0.25, 0.375, 0.25])
me_cube_016.materials.append(mat_roadblockorange)
me_cube_016.materials.append(mat_roadblockwhite)
me_cube_016.update()
me_cube_017 = bpy.data.meshes.new('Cube.017')
me_cube_017.from_pydata([(-0.4005, -6.247, -12.76), (-0.4005, -2.351, 9.848), (-0.4005, 6.247, -12.76), (-0.4005, 2.351, 9.848), (0.4005, -6.247, -12.76), (0.4005, -2.351, 9.848), (0.4005, 6.247, -12.76), (0.4005, 2.351, 9.848), (-0.4005, -5.508, 3.906), (-0.4005, 5.508, 3.906), (0.4005, 5.508, 3.906), (0.4005, -5.508, 3.906), (-0.4005, -4.559, 7.45), (-0.4005, 4.559, 7.45), (0.4005, 4.559, 7.45), (0.4005, -4.559, 7.45), (-0.4005, -5.033, 6.566), (0.4005, -5.033, 6.566), (0.4005, 5.033, 6.566), (-0.4005, 5.033, 6.566), (-0.4005, 5.414, 4.703), (0.4005, 5.414, 4.703), (0.4005, -5.414, 4.703), (-0.4005, -5.414, 4.703), (-0.4005, 5.85, -6.305), (0.4005, 5.85, -6.305), (0.4005, -5.85, -6.305), (-0.4005, -5.85, -6.305), (-0.5048, 6.035, -9.494), (0.2962, 6.035, -9.494), (0.2962, -6.077, -9.494), (-0.5048, -6.077, -9.494)], [], [(12, 1, 3, 13), (13, 3, 7, 14), (14, 7, 5, 15), (15, 5, 1, 12), (2, 6, 4, 0), (7, 3, 1, 5), (26, 11, 8, 27), (25, 10, 11, 26), (24, 9, 10, 25), (27, 8, 9, 24), (17, 15, 12, 16), (18, 14, 15, 17), (19, 13, 14, 18), (16, 12, 13, 19), (20, 19, 18, 21), (22, 17, 16, 23), (21, 18, 17, 22), (23, 16, 19, 20), (8, 23, 20, 9), (10, 21, 22, 11), (11, 22, 23, 8), (9, 20, 21, 10), (31, 27, 24, 28), (28, 24, 25, 29), (29, 25, 26, 30), (30, 26, 27, 31), (4, 30, 31, 0), (6, 29, 30, 4), (2, 28, 29, 6), (0, 31, 28, 2)])
me_cube_017.polygons.foreach_set('material_index', [0, 0, 0, 0, 0, 0, 0, 0, 0, 0, 1, 1, 1, 1, 0, 0, 0, 0, 1, 1, 1, 1, 1, 1, 1, 1, 0, 0, 0, 0])
_uv = me_cube_017.uv_layers.new(name='UVMap')
_uv.uv.foreach_set('vector', [0.5625, 0.0, 0.625, 0.0, 0.625, 0.25, 0.5625, 0.25, 0.5625, 0.25, 0.625, 0.25, 0.625, 0.5, 0.5625, 0.5, 0.5625, 0.5, 0.625, 0.5, 0.625, 0.75, 0.5625, 0.75, 0.5625, 0.75, 0.625, 0.75, 0.625, 1.0, 0.5625, 1.0, 0.125, 0.5, 0.375, 0.5, 0.375, 0.75, 0.125, 0.75, 0.625, 0.5, 0.875, 0.5, 0.875, 0.75, 0.625, 0.75, 0.4375, 0.75, 0.5, 0.75, 0.5, 1.0, 0.4375, 1.0, 0.4375, 0.5, 0.5, 0.5, 0.5, 0.75, 0.4375, 0.75, 0.4375, 0.25, 0.5, 0.25, 0.5, 0.5, 0.4375, 0.5, 0.4375, 0.0, 0.5, 0.0, 0.5, 0.25, 0.4375, 0.25, 0.5312, 0.75, 0.5625, 0.75, 0.5625, 1.0, 0.5312, 1.0, 0.5313, 0.5, 0.5625, 0.5, 0.5625, 0.75, 0.5312, 0.75, 0.5312, 0.25, 0.5625, 0.25, 0.5625, 0.5, 0.5313, 0.5, 0.5312, 0.0, 0.5625, 0.0, 0.5625, 0.25, 0.5312, 0.25, 0.5156, 0.25, 0.5312, 0.25, 0.5313, 0.5, 0.5156, 0.5, 0.5156, 0.75, 0.5312, 0.75, 0.5312, 1.0, 0.5156, 1.0, 0.5156, 0.5, 0.5313, 0.5, 0.5312, 0.75, 0.5156, 0.75, 0.5156, 0.0, 0.5312, 0.0, 0.5312, 0.25, 0.5156, 0.25, 0.5, 0.0, 0.5156, 0.0, 0.5156, 0.25, 0.5, 0.25, 0.5, 0.5, 0.5156, 0.5, 0.5156, 0.75, 0.5, 0.75, 0.5, 0.75, 0.5156, 0.75, 0.5156, 1.0, 0.5, 1.0, 0.5, 0.25, 0.5156, 0.25, 0.5156, 0.5, 0.5, 0.5, 0.4062, 0.0, 0.4375, 0.0, 0.4375, 0.25, 0.4062, 0.25, 0.4062, 0.25, 0.4375, 0.25, 0.4375, 0.5, 0.4062, 0.5, 0.4062, 0.5, 0.4375, 0.5, 0.4375, 0.75, 0.4062, 0.75, 0.4062, 0.75, 0.4375, 0.75, 0.4375, 1.0, 0.4062, 1.0, 0.375, 0.75, 0.4062, 0.75, 0.4062, 1.0, 0.375, 1.0, 0.375, 0.5, 0.4062, 0.5, 0.4062, 0.75, 0.375, 0.75, 0.375, 0.25, 0.4062, 0.25, 0.4062, 0.5, 0.375, 0.5, 0.375, 0.0, 0.4062, 0.0, 0.4062, 0.25, 0.375, 0.25])
me_cube_017.materials.append(mat_roadblockorange)
me_cube_017.materials.append(mat_roadblockwhite)
me_cube_017.update()
me_cube_018 = bpy.data.meshes.new('Cube.018')
me_cube_018.from_pydata([(-0.4005, -6.247, -12.76), (-0.4005, -2.351, 9.848), (-0.4005, 6.247, -12.76), (-0.4005, 2.351, 9.848), (0.4005, -6.247, -12.76), (0.4005, -2.351, 9.848), (0.4005, 6.247, -12.76), (0.4005, 2.351, 9.848), (-0.4005, -5.508, 3.906), (-0.4005, 5.508, 3.906), (0.4005, 5.508, 3.906), (0.4005, -5.508, 3.906), (-0.4005, -4.559, 7.45), (-0.4005, 4.559, 7.45), (0.4005, 4.559, 7.45), (0.4005, -4.559, 7.45), (-0.4005, -5.033, 6.566), (0.4005, -5.033, 6.566), (0.4005, 5.033, 6.566), (-0.4005, 5.033, 6.566), (-0.4005, 5.414, 4.703), (0.4005, 5.414, 4.703), (0.4005, -5.414, 4.703), (-0.4005, -5.414, 4.703), (-0.4005, 5.85, -6.305), (0.4005, 5.85, -6.305), (0.4005, -5.85, -6.305), (-0.4005, -5.85, -6.305), (-0.5048, 6.035, -9.494), (0.2962, 6.035, -9.494), (0.2962, -6.077, -9.494), (-0.5048, -6.077, -9.494)], [], [(12, 1, 3, 13), (13, 3, 7, 14), (14, 7, 5, 15), (15, 5, 1, 12), (2, 6, 4, 0), (7, 3, 1, 5), (26, 11, 8, 27), (25, 10, 11, 26), (24, 9, 10, 25), (27, 8, 9, 24), (17, 15, 12, 16), (18, 14, 15, 17), (19, 13, 14, 18), (16, 12, 13, 19), (20, 19, 18, 21), (22, 17, 16, 23), (21, 18, 17, 22), (23, 16, 19, 20), (8, 23, 20, 9), (10, 21, 22, 11), (11, 22, 23, 8), (9, 20, 21, 10), (31, 27, 24, 28), (28, 24, 25, 29), (29, 25, 26, 30), (30, 26, 27, 31), (4, 30, 31, 0), (6, 29, 30, 4), (2, 28, 29, 6), (0, 31, 28, 2)])
me_cube_018.polygons.foreach_set('material_index', [0, 0, 0, 0, 0, 0, 0, 0, 0, 0, 1, 1, 1, 1, 0, 0, 0, 0, 1, 1, 1, 1, 1, 1, 1, 1, 0, 0, 0, 0])
_uv = me_cube_018.uv_layers.new(name='UVMap')
_uv.uv.foreach_set('vector', [0.5625, 0.0, 0.625, 0.0, 0.625, 0.25, 0.5625, 0.25, 0.5625, 0.25, 0.625, 0.25, 0.625, 0.5, 0.5625, 0.5, 0.5625, 0.5, 0.625, 0.5, 0.625, 0.75, 0.5625, 0.75, 0.5625, 0.75, 0.625, 0.75, 0.625, 1.0, 0.5625, 1.0, 0.125, 0.5, 0.375, 0.5, 0.375, 0.75, 0.125, 0.75, 0.625, 0.5, 0.875, 0.5, 0.875, 0.75, 0.625, 0.75, 0.4375, 0.75, 0.5, 0.75, 0.5, 1.0, 0.4375, 1.0, 0.4375, 0.5, 0.5, 0.5, 0.5, 0.75, 0.4375, 0.75, 0.4375, 0.25, 0.5, 0.25, 0.5, 0.5, 0.4375, 0.5, 0.4375, 0.0, 0.5, 0.0, 0.5, 0.25, 0.4375, 0.25, 0.5312, 0.75, 0.5625, 0.75, 0.5625, 1.0, 0.5312, 1.0, 0.5313, 0.5, 0.5625, 0.5, 0.5625, 0.75, 0.5312, 0.75, 0.5312, 0.25, 0.5625, 0.25, 0.5625, 0.5, 0.5313, 0.5, 0.5312, 0.0, 0.5625, 0.0, 0.5625, 0.25, 0.5312, 0.25, 0.5156, 0.25, 0.5312, 0.25, 0.5313, 0.5, 0.5156, 0.5, 0.5156, 0.75, 0.5312, 0.75, 0.5312, 1.0, 0.5156, 1.0, 0.5156, 0.5, 0.5313, 0.5, 0.5312, 0.75, 0.5156, 0.75, 0.5156, 0.0, 0.5312, 0.0, 0.5312, 0.25, 0.5156, 0.25, 0.5, 0.0, 0.5156, 0.0, 0.5156, 0.25, 0.5, 0.25, 0.5, 0.5, 0.5156, 0.5, 0.5156, 0.75, 0.5, 0.75, 0.5, 0.75, 0.5156, 0.75, 0.5156, 1.0, 0.5, 1.0, 0.5, 0.25, 0.5156, 0.25, 0.5156, 0.5, 0.5, 0.5, 0.4062, 0.0, 0.4375, 0.0, 0.4375, 0.25, 0.4062, 0.25, 0.4062, 0.25, 0.4375, 0.25, 0.4375, 0.5, 0.4062, 0.5, 0.4062, 0.5, 0.4375, 0.5, 0.4375, 0.75, 0.4062, 0.75, 0.4062, 0.75, 0.4375, 0.75, 0.4375, 1.0, 0.4062, 1.0, 0.375, 0.75, 0.4062, 0.75, 0.4062, 1.0, 0.375, 1.0, 0.375, 0.5, 0.4062, 0.5, 0.4062, 0.75, 0.375, 0.75, 0.375, 0.25, 0.4062, 0.25, 0.4062, 0.5, 0.375, 0.5, 0.375, 0.0, 0.4062, 0.0, 0.4062, 0.25, 0.375, 0.25])
me_cube_018.materials.append(mat_roadblockorange)
me_cube_018.materials.append(mat_roadblockwhite)
me_cube_018.update()
me_cube_019 = bpy.data.meshes.new('Cube.019')
me_cube_019.from_pydata([(-0.4005, -6.247, -12.76), (-0.4005, -2.351, 9.848), (-0.4005, 6.247, -12.76), (-0.4005, 2.351, 9.848), (0.4005, -6.247, -12.76), (0.4005, -2.351, 9.848), (0.4005, 6.247, -12.76), (0.4005, 2.351, 9.848), (-0.4005, -5.508, 3.906), (-0.4005, 5.508, 3.906), (0.4005, 5.508, 3.906), (0.4005, -5.508, 3.906), (-0.4005, -4.559, 7.45), (-0.4005, 4.559, 7.45), (0.4005, 4.559, 7.45), (0.4005, -4.559, 7.45), (-0.4005, -5.033, 6.566), (0.4005, -5.033, 6.566), (0.4005, 5.033, 6.566), (-0.4005, 5.033, 6.566), (-0.4005, 5.414, 4.703), (0.4005, 5.414, 4.703), (0.4005, -5.414, 4.703), (-0.4005, -5.414, 4.703), (-0.4005, 5.85, -6.305), (0.4005, 5.85, -6.305), (0.4005, -5.85, -6.305), (-0.4005, -5.85, -6.305), (-0.5048, 6.035, -9.494), (0.2962, 6.035, -9.494), (0.2962, -6.077, -9.494), (-0.5048, -6.077, -9.494)], [], [(12, 1, 3, 13), (13, 3, 7, 14), (14, 7, 5, 15), (15, 5, 1, 12), (2, 6, 4, 0), (7, 3, 1, 5), (26, 11, 8, 27), (25, 10, 11, 26), (24, 9, 10, 25), (27, 8, 9, 24), (17, 15, 12, 16), (18, 14, 15, 17), (19, 13, 14, 18), (16, 12, 13, 19), (20, 19, 18, 21), (22, 17, 16, 23), (21, 18, 17, 22), (23, 16, 19, 20), (8, 23, 20, 9), (10, 21, 22, 11), (11, 22, 23, 8), (9, 20, 21, 10), (31, 27, 24, 28), (28, 24, 25, 29), (29, 25, 26, 30), (30, 26, 27, 31), (4, 30, 31, 0), (6, 29, 30, 4), (2, 28, 29, 6), (0, 31, 28, 2)])
me_cube_019.polygons.foreach_set('material_index', [0, 0, 0, 0, 0, 0, 0, 0, 0, 0, 1, 1, 1, 1, 0, 0, 0, 0, 1, 1, 1, 1, 1, 1, 1, 1, 0, 0, 0, 0])
_uv = me_cube_019.uv_layers.new(name='UVMap')
_uv.uv.foreach_set('vector', [0.5625, 0.0, 0.625, 0.0, 0.625, 0.25, 0.5625, 0.25, 0.5625, 0.25, 0.625, 0.25, 0.625, 0.5, 0.5625, 0.5, 0.5625, 0.5, 0.625, 0.5, 0.625, 0.75, 0.5625, 0.75, 0.5625, 0.75, 0.625, 0.75, 0.625, 1.0, 0.5625, 1.0, 0.125, 0.5, 0.375, 0.5, 0.375, 0.75, 0.125, 0.75, 0.625, 0.5, 0.875, 0.5, 0.875, 0.75, 0.625, 0.75, 0.4375, 0.75, 0.5, 0.75, 0.5, 1.0, 0.4375, 1.0, 0.4375, 0.5, 0.5, 0.5, 0.5, 0.75, 0.4375, 0.75, 0.4375, 0.25, 0.5, 0.25, 0.5, 0.5, 0.4375, 0.5, 0.4375, 0.0, 0.5, 0.0, 0.5, 0.25, 0.4375, 0.25, 0.5312, 0.75, 0.5625, 0.75, 0.5625, 1.0, 0.5312, 1.0, 0.5313, 0.5, 0.5625, 0.5, 0.5625, 0.75, 0.5312, 0.75, 0.5312, 0.25, 0.5625, 0.25, 0.5625, 0.5, 0.5313, 0.5, 0.5312, 0.0, 0.5625, 0.0, 0.5625, 0.25, 0.5312, 0.25, 0.5156, 0.25, 0.5312, 0.25, 0.5313, 0.5, 0.5156, 0.5, 0.5156, 0.75, 0.5312, 0.75, 0.5312, 1.0, 0.5156, 1.0, 0.5156, 0.5, 0.5313, 0.5, 0.5312, 0.75, 0.5156, 0.75, 0.5156, 0.0, 0.5312, 0.0, 0.5312, 0.25, 0.5156, 0.25, 0.5, 0.0, 0.5156, 0.0, 0.5156, 0.25, 0.5, 0.25, 0.5, 0.5, 0.5156, 0.5, 0.5156, 0.75, 0.5, 0.75, 0.5, 0.75, 0.5156, 0.75, 0.5156, 1.0, 0.5, 1.0, 0.5, 0.25, 0.5156, 0.25, 0.5156, 0.5, 0.5, 0.5, 0.4062, 0.0, 0.4375, 0.0, 0.4375, 0.25, 0.4062, 0.25, 0.4062, 0.25, 0.4375, 0.25, 0.4375, 0.5, 0.4062, 0.5, 0.4062, 0.5, 0.4375, 0.5, 0.4375, 0.75, 0.4062, 0.75, 0.4062, 0.75, 0.4375, 0.75, 0.4375, 1.0, 0.4062, 1.0, 0.375, 0.75, 0.4062, 0.75, 0.4062, 1.0, 0.375, 1.0, 0.375, 0.5, 0.4062, 0.5, 0.4062, 0.75, 0.375, 0.75, 0.375, 0.25, 0.4062, 0.25, 0.4062, 0.5, 0.375, 0.5, 0.375, 0.0, 0.4062, 0.0, 0.4062, 0.25, 0.375, 0.25])
me_cube_019.materials.append(mat_roadblockorange)
me_cube_019.materials.append(mat_roadblockwhite)
me_cube_019.update()
me_cube_020 = bpy.data.meshes.new('Cube.020')
me_cube_020.from_pydata([(-0.4005, -6.247, -12.76), (-0.4005, -2.351, 9.848), (-0.4005, 6.247, -12.76), (-0.4005, 2.351, 9.848), (0.4005, -6.247, -12.76), (0.4005, -2.351, 9.848), (0.4005, 6.247, -12.76), (0.4005, 2.351, 9.848), (-0.4005, -5.508, 3.906), (-0.4005, 5.508, 3.906), (0.4005, 5.508, 3.906), (0.4005, -5.508, 3.906), (-0.4005, -4.559, 7.45), (-0.4005, 4.559, 7.45), (0.4005, 4.559, 7.45), (0.4005, -4.559, 7.45), (-0.4005, -5.033, 6.566), (0.4005, -5.033, 6.566), (0.4005, 5.033, 6.566), (-0.4005, 5.033, 6.566), (-0.4005, 5.414, 4.703), (0.4005, 5.414, 4.703), (0.4005, -5.414, 4.703), (-0.4005, -5.414, 4.703), (-0.4005, 5.85, -6.305), (0.4005, 5.85, -6.305), (0.4005, -5.85, -6.305), (-0.4005, -5.85, -6.305), (-0.5048, 6.035, -9.494), (0.2962, 6.035, -9.494), (0.2962, -6.077, -9.494), (-0.5048, -6.077, -9.494)], [], [(12, 1, 3, 13), (13, 3, 7, 14), (14, 7, 5, 15), (15, 5, 1, 12), (2, 6, 4, 0), (7, 3, 1, 5), (26, 11, 8, 27), (25, 10, 11, 26), (24, 9, 10, 25), (27, 8, 9, 24), (17, 15, 12, 16), (18, 14, 15, 17), (19, 13, 14, 18), (16, 12, 13, 19), (20, 19, 18, 21), (22, 17, 16, 23), (21, 18, 17, 22), (23, 16, 19, 20), (8, 23, 20, 9), (10, 21, 22, 11), (11, 22, 23, 8), (9, 20, 21, 10), (31, 27, 24, 28), (28, 24, 25, 29), (29, 25, 26, 30), (30, 26, 27, 31), (4, 30, 31, 0), (6, 29, 30, 4), (2, 28, 29, 6), (0, 31, 28, 2)])
me_cube_020.polygons.foreach_set('material_index', [0, 0, 0, 0, 0, 0, 0, 0, 0, 0, 1, 1, 1, 1, 0, 0, 0, 0, 1, 1, 1, 1, 1, 1, 1, 1, 0, 0, 0, 0])
_uv = me_cube_020.uv_layers.new(name='UVMap')
_uv.uv.foreach_set('vector', [0.5625, 0.0, 0.625, 0.0, 0.625, 0.25, 0.5625, 0.25, 0.5625, 0.25, 0.625, 0.25, 0.625, 0.5, 0.5625, 0.5, 0.5625, 0.5, 0.625, 0.5, 0.625, 0.75, 0.5625, 0.75, 0.5625, 0.75, 0.625, 0.75, 0.625, 1.0, 0.5625, 1.0, 0.125, 0.5, 0.375, 0.5, 0.375, 0.75, 0.125, 0.75, 0.625, 0.5, 0.875, 0.5, 0.875, 0.75, 0.625, 0.75, 0.4375, 0.75, 0.5, 0.75, 0.5, 1.0, 0.4375, 1.0, 0.4375, 0.5, 0.5, 0.5, 0.5, 0.75, 0.4375, 0.75, 0.4375, 0.25, 0.5, 0.25, 0.5, 0.5, 0.4375, 0.5, 0.4375, 0.0, 0.5, 0.0, 0.5, 0.25, 0.4375, 0.25, 0.5312, 0.75, 0.5625, 0.75, 0.5625, 1.0, 0.5312, 1.0, 0.5313, 0.5, 0.5625, 0.5, 0.5625, 0.75, 0.5312, 0.75, 0.5312, 0.25, 0.5625, 0.25, 0.5625, 0.5, 0.5313, 0.5, 0.5312, 0.0, 0.5625, 0.0, 0.5625, 0.25, 0.5312, 0.25, 0.5156, 0.25, 0.5312, 0.25, 0.5313, 0.5, 0.5156, 0.5, 0.5156, 0.75, 0.5312, 0.75, 0.5312, 1.0, 0.5156, 1.0, 0.5156, 0.5, 0.5313, 0.5, 0.5312, 0.75, 0.5156, 0.75, 0.5156, 0.0, 0.5312, 0.0, 0.5312, 0.25, 0.5156, 0.25, 0.5, 0.0, 0.5156, 0.0, 0.5156, 0.25, 0.5, 0.25, 0.5, 0.5, 0.5156, 0.5, 0.5156, 0.75, 0.5, 0.75, 0.5, 0.75, 0.5156, 0.75, 0.5156, 1.0, 0.5, 1.0, 0.5, 0.25, 0.5156, 0.25, 0.5156, 0.5, 0.5, 0.5, 0.4062, 0.0, 0.4375, 0.0, 0.4375, 0.25, 0.4062, 0.25, 0.4062, 0.25, 0.4375, 0.25, 0.4375, 0.5, 0.4062, 0.5, 0.4062, 0.5, 0.4375, 0.5, 0.4375, 0.75, 0.4062, 0.75, 0.4062, 0.75, 0.4375, 0.75, 0.4375, 1.0, 0.4062, 1.0, 0.375, 0.75, 0.4062, 0.75, 0.4062, 1.0, 0.375, 1.0, 0.375, 0.5, 0.4062, 0.5, 0.4062, 0.75, 0.375, 0.75, 0.375, 0.25, 0.4062, 0.25, 0.4062, 0.5, 0.375, 0.5, 0.375, 0.0, 0.4062, 0.0, 0.4062, 0.25, 0.375, 0.25])
me_cube_020.materials.append(mat_roadblockorange)
me_cube_020.materials.append(mat_roadblockwhite)
me_cube_020.update()
me_cube_021 = bpy.data.meshes.new('Cube.021')
me_cube_021.from_pydata([(-0.4005, -6.247, -12.76), (-0.4005, -2.351, 9.848), (-0.4005, 6.247, -12.76), (-0.4005, 2.351, 9.848), (0.4005, -6.247, -12.76), (0.4005, -2.351, 9.848), (0.4005, 6.247, -12.76), (0.4005, 2.351, 9.848), (-0.4005, -5.508, 3.906), (-0.4005, 5.508, 3.906), (0.4005, 5.508, 3.906), (0.4005, -5.508, 3.906), (-0.4005, -4.559, 7.45), (-0.4005, 4.559, 7.45), (0.4005, 4.559, 7.45), (0.4005, -4.559, 7.45), (-0.4005, -5.033, 6.566), (0.4005, -5.033, 6.566), (0.4005, 5.033, 6.566), (-0.4005, 5.033, 6.566), (-0.4005, 5.414, 4.703), (0.4005, 5.414, 4.703), (0.4005, -5.414, 4.703), (-0.4005, -5.414, 4.703), (-0.4005, 5.85, -6.305), (0.4005, 5.85, -6.305), (0.4005, -5.85, -6.305), (-0.4005, -5.85, -6.305), (-0.5048, 6.035, -9.494), (0.2962, 6.035, -9.494), (0.2962, -6.077, -9.494), (-0.5048, -6.077, -9.494)], [], [(12, 1, 3, 13), (13, 3, 7, 14), (14, 7, 5, 15), (15, 5, 1, 12), (2, 6, 4, 0), (7, 3, 1, 5), (26, 11, 8, 27), (25, 10, 11, 26), (24, 9, 10, 25), (27, 8, 9, 24), (17, 15, 12, 16), (18, 14, 15, 17), (19, 13, 14, 18), (16, 12, 13, 19), (20, 19, 18, 21), (22, 17, 16, 23), (21, 18, 17, 22), (23, 16, 19, 20), (8, 23, 20, 9), (10, 21, 22, 11), (11, 22, 23, 8), (9, 20, 21, 10), (31, 27, 24, 28), (28, 24, 25, 29), (29, 25, 26, 30), (30, 26, 27, 31), (4, 30, 31, 0), (6, 29, 30, 4), (2, 28, 29, 6), (0, 31, 28, 2)])
me_cube_021.polygons.foreach_set('material_index', [0, 0, 0, 0, 0, 0, 0, 0, 0, 0, 1, 1, 1, 1, 0, 0, 0, 0, 1, 1, 1, 1, 1, 1, 1, 1, 0, 0, 0, 0])
_uv = me_cube_021.uv_layers.new(name='UVMap')
_uv.uv.foreach_set('vector', [0.5625, 0.0, 0.625, 0.0, 0.625, 0.25, 0.5625, 0.25, 0.5625, 0.25, 0.625, 0.25, 0.625, 0.5, 0.5625, 0.5, 0.5625, 0.5, 0.625, 0.5, 0.625, 0.75, 0.5625, 0.75, 0.5625, 0.75, 0.625, 0.75, 0.625, 1.0, 0.5625, 1.0, 0.125, 0.5, 0.375, 0.5, 0.375, 0.75, 0.125, 0.75, 0.625, 0.5, 0.875, 0.5, 0.875, 0.75, 0.625, 0.75, 0.4375, 0.75, 0.5, 0.75, 0.5, 1.0, 0.4375, 1.0, 0.4375, 0.5, 0.5, 0.5, 0.5, 0.75, 0.4375, 0.75, 0.4375, 0.25, 0.5, 0.25, 0.5, 0.5, 0.4375, 0.5, 0.4375, 0.0, 0.5, 0.0, 0.5, 0.25, 0.4375, 0.25, 0.5312, 0.75, 0.5625, 0.75, 0.5625, 1.0, 0.5312, 1.0, 0.5313, 0.5, 0.5625, 0.5, 0.5625, 0.75, 0.5312, 0.75, 0.5312, 0.25, 0.5625, 0.25, 0.5625, 0.5, 0.5313, 0.5, 0.5312, 0.0, 0.5625, 0.0, 0.5625, 0.25, 0.5312, 0.25, 0.5156, 0.25, 0.5312, 0.25, 0.5313, 0.5, 0.5156, 0.5, 0.5156, 0.75, 0.5312, 0.75, 0.5312, 1.0, 0.5156, 1.0, 0.5156, 0.5, 0.5313, 0.5, 0.5312, 0.75, 0.5156, 0.75, 0.5156, 0.0, 0.5312, 0.0, 0.5312, 0.25, 0.5156, 0.25, 0.5, 0.0, 0.5156, 0.0, 0.5156, 0.25, 0.5, 0.25, 0.5, 0.5, 0.5156, 0.5, 0.5156, 0.75, 0.5, 0.75, 0.5, 0.75, 0.5156, 0.75, 0.5156, 1.0, 0.5, 1.0, 0.5, 0.25, 0.5156, 0.25, 0.5156, 0.5, 0.5, 0.5, 0.4062, 0.0, 0.4375, 0.0, 0.4375, 0.25, 0.4062, 0.25, 0.4062, 0.25, 0.4375, 0.25, 0.4375, 0.5, 0.4062, 0.5, 0.4062, 0.5, 0.4375, 0.5, 0.4375, 0.75, 0.4062, 0.75, 0.4062, 0.75, 0.4375, 0.75, 0.4375, 1.0, 0.4062, 1.0, 0.375, 0.75, 0.4062, 0.75, 0.4062, 1.0, 0.375, 1.0, 0.375, 0.5, 0.4062, 0.5, 0.4062, 0.75, 0.375, 0.75, 0.375, 0.25, 0.4062, 0.25, 0.4062, 0.5, 0.375, 0.5, 0.375, 0.0, 0.4062, 0.0, 0.4062, 0.25, 0.375, 0.25])
me_cube_021.materials.append(mat_roadblockorange)
me_cube_021.materials.append(mat_roadblockwhite)
me_cube_021.update()
me_cube_022 = bpy.data.meshes.new('Cube.022')
me_cube_022.from_pydata([(-0.4005, -6.247, -12.76), (-0.4005, -2.351, 9.848), (-0.4005, 6.247, -12.76), (-0.4005, 2.351, 9.848), (0.4005, -6.247, -12.76), (0.4005, -2.351, 9.848), (0.4005, 6.247, -12.76), (0.4005, 2.351, 9.848), (-0.4005, -5.508, 3.906), (-0.4005, 5.508, 3.906), (0.4005, 5.508, 3.906), (0.4005, -5.508, 3.906), (-0.4005, -4.559, 7.45), (-0.4005, 4.559, 7.45), (0.4005, 4.559, 7.45), (0.4005, -4.559, 7.45), (-0.4005, -5.033, 6.566), (0.4005, -5.033, 6.566), (0.4005, 5.033, 6.566), (-0.4005, 5.033, 6.566), (-0.4005, 5.414, 4.703), (0.4005, 5.414, 4.703), (0.4005, -5.414, 4.703), (-0.4005, -5.414, 4.703), (-0.4005, 5.85, -6.305), (0.4005, 5.85, -6.305), (0.4005, -5.85, -6.305), (-0.4005, -5.85, -6.305), (-0.5048, 6.035, -9.494), (0.2962, 6.035, -9.494), (0.2962, -6.077, -9.494), (-0.5048, -6.077, -9.494)], [], [(12, 1, 3, 13), (13, 3, 7, 14), (14, 7, 5, 15), (15, 5, 1, 12), (2, 6, 4, 0), (7, 3, 1, 5), (26, 11, 8, 27), (25, 10, 11, 26), (24, 9, 10, 25), (27, 8, 9, 24), (17, 15, 12, 16), (18, 14, 15, 17), (19, 13, 14, 18), (16, 12, 13, 19), (20, 19, 18, 21), (22, 17, 16, 23), (21, 18, 17, 22), (23, 16, 19, 20), (8, 23, 20, 9), (10, 21, 22, 11), (11, 22, 23, 8), (9, 20, 21, 10), (31, 27, 24, 28), (28, 24, 25, 29), (29, 25, 26, 30), (30, 26, 27, 31), (4, 30, 31, 0), (6, 29, 30, 4), (2, 28, 29, 6), (0, 31, 28, 2)])
me_cube_022.polygons.foreach_set('material_index', [0, 0, 0, 0, 0, 0, 0, 0, 0, 0, 1, 1, 1, 1, 0, 0, 0, 0, 1, 1, 1, 1, 1, 1, 1, 1, 0, 0, 0, 0])
_uv = me_cube_022.uv_layers.new(name='UVMap')
_uv.uv.foreach_set('vector', [0.5625, 0.0, 0.625, 0.0, 0.625, 0.25, 0.5625, 0.25, 0.5625, 0.25, 0.625, 0.25, 0.625, 0.5, 0.5625, 0.5, 0.5625, 0.5, 0.625, 0.5, 0.625, 0.75, 0.5625, 0.75, 0.5625, 0.75, 0.625, 0.75, 0.625, 1.0, 0.5625, 1.0, 0.125, 0.5, 0.375, 0.5, 0.375, 0.75, 0.125, 0.75, 0.625, 0.5, 0.875, 0.5, 0.875, 0.75, 0.625, 0.75, 0.4375, 0.75, 0.5, 0.75, 0.5, 1.0, 0.4375, 1.0, 0.4375, 0.5, 0.5, 0.5, 0.5, 0.75, 0.4375, 0.75, 0.4375, 0.25, 0.5, 0.25, 0.5, 0.5, 0.4375, 0.5, 0.4375, 0.0, 0.5, 0.0, 0.5, 0.25, 0.4375, 0.25, 0.5312, 0.75, 0.5625, 0.75, 0.5625, 1.0, 0.5312, 1.0, 0.5313, 0.5, 0.5625, 0.5, 0.5625, 0.75, 0.5312, 0.75, 0.5312, 0.25, 0.5625, 0.25, 0.5625, 0.5, 0.5313, 0.5, 0.5312, 0.0, 0.5625, 0.0, 0.5625, 0.25, 0.5312, 0.25, 0.5156, 0.25, 0.5312, 0.25, 0.5313, 0.5, 0.5156, 0.5, 0.5156, 0.75, 0.5312, 0.75, 0.5312, 1.0, 0.5156, 1.0, 0.5156, 0.5, 0.5313, 0.5, 0.5312, 0.75, 0.5156, 0.75, 0.5156, 0.0, 0.5312, 0.0, 0.5312, 0.25, 0.5156, 0.25, 0.5, 0.0, 0.5156, 0.0, 0.5156, 0.25, 0.5, 0.25, 0.5, 0.5, 0.5156, 0.5, 0.5156, 0.75, 0.5, 0.75, 0.5, 0.75, 0.5156, 0.75, 0.5156, 1.0, 0.5, 1.0, 0.5, 0.25, 0.5156, 0.25, 0.5156, 0.5, 0.5, 0.5, 0.4062, 0.0, 0.4375, 0.0, 0.4375, 0.25, 0.4062, 0.25, 0.4062, 0.25, 0.4375, 0.25, 0.4375, 0.5, 0.4062, 0.5, 0.4062, 0.5, 0.4375, 0.5, 0.4375, 0.75, 0.4062, 0.75, 0.4062, 0.75, 0.4375, 0.75, 0.4375, 1.0, 0.4062, 1.0, 0.375, 0.75, 0.4062, 0.75, 0.4062, 1.0, 0.375, 1.0, 0.375, 0.5, 0.4062, 0.5, 0.4062, 0.75, 0.375, 0.75, 0.375, 0.25, 0.4062, 0.25, 0.4062, 0.5, 0.375, 0.5, 0.375, 0.0, 0.4062, 0.0, 0.4062, 0.25, 0.375, 0.25])
me_cube_022.materials.append(mat_roadblockorange)
me_cube_022.materials.append(mat_roadblockwhite)
me_cube_022.update()
me_cube_023 = bpy.data.meshes.new('Cube.023')
me_cube_023.from_pydata([(-0.4005, -6.247, -12.76), (-0.4005, -2.351, 9.848), (-0.4005, 6.247, -12.76), (-0.4005, 2.351, 9.848), (0.4005, -6.247, -12.76), (0.4005, -2.351, 9.848), (0.4005, 6.247, -12.76), (0.4005, 2.351, 9.848), (-0.4005, -5.508, 3.906), (-0.4005, 5.508, 3.906), (0.4005, 5.508, 3.906), (0.4005, -5.508, 3.906), (-0.4005, -4.559, 7.45), (-0.4005, 4.559, 7.45), (0.4005, 4.559, 7.45), (0.4005, -4.559, 7.45), (-0.4005, -5.033, 6.566), (0.4005, -5.033, 6.566), (0.4005, 5.033, 6.566), (-0.4005, 5.033, 6.566), (-0.4005, 5.414, 4.703), (0.4005, 5.414, 4.703), (0.4005, -5.414, 4.703), (-0.4005, -5.414, 4.703), (-0.4005, 5.85, -6.305), (0.4005, 5.85, -6.305), (0.4005, -5.85, -6.305), (-0.4005, -5.85, -6.305), (-0.5048, 6.035, -9.494), (0.2962, 6.035, -9.494), (0.2962, -6.077, -9.494), (-0.5048, -6.077, -9.494)], [], [(12, 1, 3, 13), (13, 3, 7, 14), (14, 7, 5, 15), (15, 5, 1, 12), (2, 6, 4, 0), (7, 3, 1, 5), (26, 11, 8, 27), (25, 10, 11, 26), (24, 9, 10, 25), (27, 8, 9, 24), (17, 15, 12, 16), (18, 14, 15, 17), (19, 13, 14, 18), (16, 12, 13, 19), (20, 19, 18, 21), (22, 17, 16, 23), (21, 18, 17, 22), (23, 16, 19, 20), (8, 23, 20, 9), (10, 21, 22, 11), (11, 22, 23, 8), (9, 20, 21, 10), (31, 27, 24, 28), (28, 24, 25, 29), (29, 25, 26, 30), (30, 26, 27, 31), (4, 30, 31, 0), (6, 29, 30, 4), (2, 28, 29, 6), (0, 31, 28, 2)])
me_cube_023.polygons.foreach_set('material_index', [0, 0, 0, 0, 0, 0, 0, 0, 0, 0, 1, 1, 1, 1, 0, 0, 0, 0, 1, 1, 1, 1, 1, 1, 1, 1, 0, 0, 0, 0])
_uv = me_cube_023.uv_layers.new(name='UVMap')
_uv.uv.foreach_set('vector', [0.5625, 0.0, 0.625, 0.0, 0.625, 0.25, 0.5625, 0.25, 0.5625, 0.25, 0.625, 0.25, 0.625, 0.5, 0.5625, 0.5, 0.5625, 0.5, 0.625, 0.5, 0.625, 0.75, 0.5625, 0.75, 0.5625, 0.75, 0.625, 0.75, 0.625, 1.0, 0.5625, 1.0, 0.125, 0.5, 0.375, 0.5, 0.375, 0.75, 0.125, 0.75, 0.625, 0.5, 0.875, 0.5, 0.875, 0.75, 0.625, 0.75, 0.4375, 0.75, 0.5, 0.75, 0.5, 1.0, 0.4375, 1.0, 0.4375, 0.5, 0.5, 0.5, 0.5, 0.75, 0.4375, 0.75, 0.4375, 0.25, 0.5, 0.25, 0.5, 0.5, 0.4375, 0.5, 0.4375, 0.0, 0.5, 0.0, 0.5, 0.25, 0.4375, 0.25, 0.5312, 0.75, 0.5625, 0.75, 0.5625, 1.0, 0.5312, 1.0, 0.5313, 0.5, 0.5625, 0.5, 0.5625, 0.75, 0.5312, 0.75, 0.5312, 0.25, 0.5625, 0.25, 0.5625, 0.5, 0.5313, 0.5, 0.5312, 0.0, 0.5625, 0.0, 0.5625, 0.25, 0.5312, 0.25, 0.5156, 0.25, 0.5312, 0.25, 0.5313, 0.5, 0.5156, 0.5, 0.5156, 0.75, 0.5312, 0.75, 0.5312, 1.0, 0.5156, 1.0, 0.5156, 0.5, 0.5313, 0.5, 0.5312, 0.75, 0.5156, 0.75, 0.5156, 0.0, 0.5312, 0.0, 0.5312, 0.25, 0.5156, 0.25, 0.5, 0.0, 0.5156, 0.0, 0.5156, 0.25, 0.5, 0.25, 0.5, 0.5, 0.5156, 0.5, 0.5156, 0.75, 0.5, 0.75, 0.5, 0.75, 0.5156, 0.75, 0.5156, 1.0, 0.5, 1.0, 0.5, 0.25, 0.5156, 0.25, 0.5156, 0.5, 0.5, 0.5, 0.4062, 0.0, 0.4375, 0.0, 0.4375, 0.25, 0.4062, 0.25, 0.4062, 0.25, 0.4375, 0.25, 0.4375, 0.5, 0.4062, 0.5, 0.4062, 0.5, 0.4375, 0.5, 0.4375, 0.75, 0.4062, 0.75, 0.4062, 0.75, 0.4375, 0.75, 0.4375, 1.0, 0.4062, 1.0, 0.375, 0.75, 0.4062, 0.75, 0.4062, 1.0, 0.375, 1.0, 0.375, 0.5, 0.4062, 0.5, 0.4062, 0.75, 0.375, 0.75, 0.375, 0.25, 0.4062, 0.25, 0.4062, 0.5, 0.375, 0.5, 0.375, 0.0, 0.4062, 0.0, 0.4062, 0.25, 0.375, 0.25])
me_cube_023.materials.append(mat_roadblockorange)
me_cube_023.materials.append(mat_roadblockwhite)
me_cube_023.update()
me_cube_024 = bpy.data.meshes.new('Cube.024')
me_cube_024.from_pydata([(-0.4005, -6.247, -12.76), (-0.4005, -2.351, 9.848), (-0.4005, 6.247, -12.76), (-0.4005, 2.351, 9.848), (0.4005, -6.247, -12.76), (0.4005, -2.351, 9.848), (0.4005, 6.247, -12.76), (0.4005, 2.351, 9.848), (-0.4005, -5.508, 3.906), (-0.4005, 5.508, 3.906), (0.4005, 5.508, 3.906), (0.4005, -5.508, 3.906), (-0.4005, -4.559, 7.45), (-0.4005, 4.559, 7.45), (0.4005, 4.559, 7.45), (0.4005, -4.559, 7.45), (-0.4005, -5.033, 6.566), (0.4005, -5.033, 6.566), (0.4005, 5.033, 6.566), (-0.4005, 5.033, 6.566), (-0.4005, 5.414, 4.703), (0.4005, 5.414, 4.703), (0.4005, -5.414, 4.703), (-0.4005, -5.414, 4.703), (-0.4005, 5.85, -6.305), (0.4005, 5.85, -6.305), (0.4005, -5.85, -6.305), (-0.4005, -5.85, -6.305), (-0.5048, 6.035, -9.494), (0.2962, 6.035, -9.494), (0.2962, -6.077, -9.494), (-0.5048, -6.077, -9.494)], [], [(12, 1, 3, 13), (13, 3, 7, 14), (14, 7, 5, 15), (15, 5, 1, 12), (2, 6, 4, 0), (7, 3, 1, 5), (26, 11, 8, 27), (25, 10, 11, 26), (24, 9, 10, 25), (27, 8, 9, 24), (17, 15, 12, 16), (18, 14, 15, 17), (19, 13, 14, 18), (16, 12, 13, 19), (20, 19, 18, 21), (22, 17, 16, 23), (21, 18, 17, 22), (23, 16, 19, 20), (8, 23, 20, 9), (10, 21, 22, 11), (11, 22, 23, 8), (9, 20, 21, 10), (31, 27, 24, 28), (28, 24, 25, 29), (29, 25, 26, 30), (30, 26, 27, 31), (4, 30, 31, 0), (6, 29, 30, 4), (2, 28, 29, 6), (0, 31, 28, 2)])
me_cube_024.polygons.foreach_set('material_index', [0, 0, 0, 0, 0, 0, 0, 0, 0, 0, 1, 1, 1, 1, 0, 0, 0, 0, 1, 1, 1, 1, 1, 1, 1, 1, 0, 0, 0, 0])
_uv = me_cube_024.uv_layers.new(name='UVMap')
_uv.uv.foreach_set('vector', [0.5625, 0.0, 0.625, 0.0, 0.625, 0.25, 0.5625, 0.25, 0.5625, 0.25, 0.625, 0.25, 0.625, 0.5, 0.5625, 0.5, 0.5625, 0.5, 0.625, 0.5, 0.625, 0.75, 0.5625, 0.75, 0.5625, 0.75, 0.625, 0.75, 0.625, 1.0, 0.5625, 1.0, 0.125, 0.5, 0.375, 0.5, 0.375, 0.75, 0.125, 0.75, 0.625, 0.5, 0.875, 0.5, 0.875, 0.75, 0.625, 0.75, 0.4375, 0.75, 0.5, 0.75, 0.5, 1.0, 0.4375, 1.0, 0.4375, 0.5, 0.5, 0.5, 0.5, 0.75, 0.4375, 0.75, 0.4375, 0.25, 0.5, 0.25, 0.5, 0.5, 0.4375, 0.5, 0.4375, 0.0, 0.5, 0.0, 0.5, 0.25, 0.4375, 0.25, 0.5312, 0.75, 0.5625, 0.75, 0.5625, 1.0, 0.5312, 1.0, 0.5313, 0.5, 0.5625, 0.5, 0.5625, 0.75, 0.5312, 0.75, 0.5312, 0.25, 0.5625, 0.25, 0.5625, 0.5, 0.5313, 0.5, 0.5312, 0.0, 0.5625, 0.0, 0.5625, 0.25, 0.5312, 0.25, 0.5156, 0.25, 0.5312, 0.25, 0.5313, 0.5, 0.5156, 0.5, 0.5156, 0.75, 0.5312, 0.75, 0.5312, 1.0, 0.5156, 1.0, 0.5156, 0.5, 0.5313, 0.5, 0.5312, 0.75, 0.5156, 0.75, 0.5156, 0.0, 0.5312, 0.0, 0.5312, 0.25, 0.5156, 0.25, 0.5, 0.0, 0.5156, 0.0, 0.5156, 0.25, 0.5, 0.25, 0.5, 0.5, 0.5156, 0.5, 0.5156, 0.75, 0.5, 0.75, 0.5, 0.75, 0.5156, 0.75, 0.5156, 1.0, 0.5, 1.0, 0.5, 0.25, 0.5156, 0.25, 0.5156, 0.5, 0.5, 0.5, 0.4062, 0.0, 0.4375, 0.0, 0.4375, 0.25, 0.4062, 0.25, 0.4062, 0.25, 0.4375, 0.25, 0.4375, 0.5, 0.4062, 0.5, 0.4062, 0.5, 0.4375, 0.5, 0.4375, 0.75, 0.4062, 0.75, 0.4062, 0.75, 0.4375, 0.75, 0.4375, 1.0, 0.4062, 1.0, 0.375, 0.75, 0.4062, 0.75, 0.4062, 1.0, 0.375, 1.0, 0.375, 0.5, 0.4062, 0.5, 0.4062, 0.75, 0.375, 0.75, 0.375, 0.25, 0.4062, 0.25, 0.4062, 0.5, 0.375, 0.5, 0.375, 0.0, 0.4062, 0.0, 0.4062, 0.25, 0.375, 0.25])
me_cube_024.materials.append(mat_roadblockorange)
me_cube_024.materials.append(mat_roadblockwhite)
me_cube_024.update()

# ---- objects
ob_floor = bpy.data.objects.new('Floor', me_plane)
ob_wallleft = bpy.data.objects.new('WallLeft', me_cube_001)
ob_wallright = bpy.data.objects.new('WallRight', me_cube_002)
ob_slantedroofleft = bpy.data.objects.new('SlantedRoofLeft', me_cube_003)
ob_slantedroofright = bpy.data.objects.new('SlantedRoofRight', me_cube_004)
ob_ceiling = bpy.data.objects.new('Ceiling', me_plane_001)
ob_roadblock = bpy.data.objects.new('RoadBlock', me_cube_005)
ob_pillarsverticalleft = bpy.data.objects.new('PillarsVerticalLeft', me_cube_009)
ob_pillarsverticalright = bpy.data.objects.new('PillarsVerticalRight', me_cube_010)
ob_pillarhorizontalleft = bpy.data.objects.new('PillarHorizontalLeft', me_cube_012)
ob_pillarhorizontalright = bpy.data.objects.new('PillarHorizontalRight', me_cube_013)
ob_sidewalkleft = bpy.data.objects.new('SidewalkLeft', me_cube_014)
ob_sidewalkright = bpy.data.objects.new('SidewalkRight', me_cube_015)
ob_roadblock_001 = bpy.data.objects.new('RoadBlock.001', me_cube_016)
ob_roadblock_002 = bpy.data.objects.new('RoadBlock.002', me_cube_017)
ob_roadblock_003 = bpy.data.objects.new('RoadBlock.003', me_cube_018)
ob_roadblock_004 = bpy.data.objects.new('RoadBlock.004', me_cube_019)
ob_roadblock_005 = bpy.data.objects.new('RoadBlock.005', me_cube_020)
ob_roadblock_006 = bpy.data.objects.new('RoadBlock.006', me_cube_021)
ob_roadblock_007 = bpy.data.objects.new('RoadBlock.007', me_cube_022)
ob_roadblock_008 = bpy.data.objects.new('RoadBlock.008', me_cube_023)
ob_roadblock_009 = bpy.data.objects.new('RoadBlock.009', me_cube_024)

# ---- transforms, parenting, visibility, modifiers, constraints
ob_floor.location = (0.0, 0.0, 0.0)
ob_wallleft.location = (38.76, 0.0, 12.78)
ob_wallright.location = (-38.61, 0.0, 12.78)
ob_slantedroofleft.location = (33.87, 0.0, 34.03)
ob_slantedroofleft.rotation_euler = (0.0, -0.5236, 0.0)
ob_slantedroofright.location = (-33.75, 0.0, 34.04)
ob_slantedroofright.rotation_euler = (0.0, 0.5236, 0.0)
ob_ceiling.location = (-0.01868, -0.09597, 42.18)
ob_roadblock.location = (29.61, -37.68, 12.78)
ob_roadblock.rotation_euler = (0.0, 0.0, 1.571)
ob_pillarsverticalleft.location = (37.42, 23.03, 12.85)
ob_pillarsverticalright.location = (-37.34, 23.03, 12.85)
ob_pillarhorizontalleft.location = (35.89, 0.002903, 26.72)
ob_pillarhorizontalleft.rotation_euler = (1.571, 0.0, 0.0)
ob_pillarhorizontalright.location = (-35.91, 0.002903, 26.72)
ob_pillarhorizontalright.rotation_euler = (1.571, 0.0, 0.0)
ob_sidewalkleft.location = (31.97, 0.0, 0.2122)
ob_sidewalkleft.rotation_euler = (0.0, 1.571, 0.0)
ob_sidewalkright.location = (-31.66, 0.0, 0.2122)
ob_sidewalkright.rotation_euler = (0.0, 1.571, 0.0)
ob_roadblock_001.location = (14.85, -37.68, 12.78)
ob_roadblock_001.rotation_euler = (0.0, 0.0, 1.571)
ob_roadblock_002.location = (0.4713, -37.68, 12.78)
ob_roadblock_002.rotation_euler = (0.0, 0.0, 1.571)
ob_roadblock_003.location = (-14.31, -37.68, 12.78)
ob_roadblock_003.rotation_euler = (0.0, 0.0, 1.571)
ob_roadblock_004.location = (-29.14, -37.68, 12.78)
ob_roadblock_004.rotation_euler = (0.0, 0.0, 1.571)
ob_roadblock_005.location = (29.61, 38.53, 12.78)
ob_roadblock_005.rotation_euler = (0.0, 0.0, 1.571)
ob_roadblock_006.location = (14.85, 38.53, 12.78)
ob_roadblock_006.rotation_euler = (0.0, 0.0, 1.571)
ob_roadblock_007.location = (0.4713, 38.53, 12.78)
ob_roadblock_007.rotation_euler = (0.0, 0.0, 1.571)
ob_roadblock_008.location = (-14.31, 38.53, 12.78)
ob_roadblock_008.rotation_euler = (0.0, 0.0, 1.571)
ob_roadblock_009.location = (-29.14, 38.53, 12.78)
ob_roadblock_009.rotation_euler = (0.0, 0.0, 1.571)

# ---- collection membership
col_collection.objects.link(ob_floor)
col_collection.objects.link(ob_wallleft)
col_collection.objects.link(ob_wallright)
col_collection.objects.link(ob_slantedroofleft)
col_collection.objects.link(ob_slantedroofright)
col_collection.objects.link(ob_ceiling)
col_collection.objects.link(ob_roadblock)
col_collection.objects.link(ob_pillarsverticalleft)
col_collection.objects.link(ob_pillarsverticalright)
col_collection.objects.link(ob_pillarhorizontalleft)
col_collection.objects.link(ob_pillarhorizontalright)
col_collection.objects.link(ob_sidewalkleft)
col_collection.objects.link(ob_sidewalkright)
col_collection.objects.link(ob_roadblock_001)
col_collection.objects.link(ob_roadblock_002)
col_collection.objects.link(ob_roadblock_003)
col_collection.objects.link(ob_roadblock_004)
col_collection.objects.link(ob_roadblock_005)
col_collection.objects.link(ob_roadblock_006)
col_collection.objects.link(ob_roadblock_007)
col_collection.objects.link(ob_roadblock_008)
col_collection.objects.link(ob_roadblock_009)

# ---- scene / render settings (as saved in the file)
scene.frame_start = 1; scene.frame_end = 250; scene.frame_set(1)
scene.render.engine = 'BLENDER_EEVEE_NEXT'
scene.cycles.sampling_pattern = 'TABULATED_SOBOL'
scene.view_settings.view_transform = 'Filmic'
bpy.context.view_layer.update()

# ---- added for rendering (the .blend has no active camera and no usable light): camera, sun
cam_auto = bpy.data.cameras.new('AutoCamera')
cam_auto.lens = 50.0
cam_auto.sensor_width = 36.0
cam_auto.clip_end = 1958.67
ob_auto_camera = bpy.data.objects.new('AutoCamera', cam_auto)
scene.collection.objects.link(ob_auto_camera)
ob_auto_camera.location = (111.605, -133.975, 110.526)
ob_auto_camera.rotation_euler = (1.09748, -7.21219e-08, 0.694738)
scene.camera = ob_auto_camera
light_auto_sun = bpy.data.lights.new('AutoSun', 'SUN')
light_auto_sun.energy = 3.0
light_auto_sun.angle = 0.0523599
ob_auto_sun = bpy.data.objects.new('AutoSun', light_auto_sun)
scene.collection.objects.link(ob_auto_sun)
ob_auto_sun.rotation_euler = (0.872665, 0.174533, 0.523599)
bpy.context.view_layer.update()
